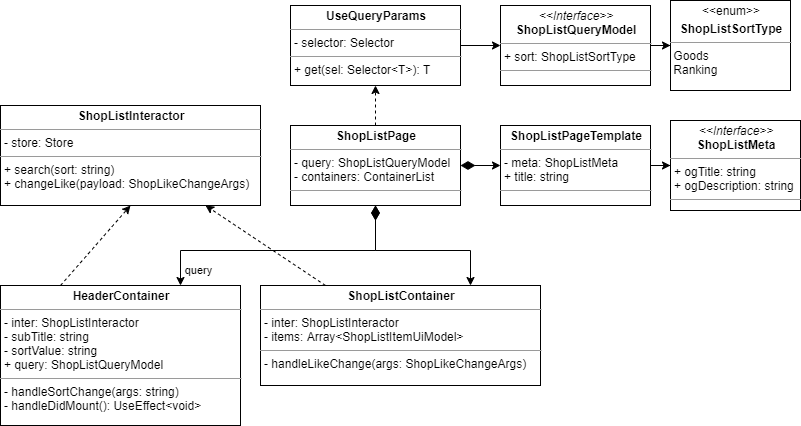

The diagram above was exported from draw.io. Its source (the exported page's mxGraphModel, read from the mxfile embedded in the PNG):
<mxGraphModel dx="1422" dy="762" grid="1" gridSize="10" guides="1" tooltips="1" connect="1" arrows="1" fold="1" page="1" pageScale="1" pageWidth="827" pageHeight="1169" math="0" shadow="0">
  <root>
    <mxCell id="YlqpcAC_MT7-QiCdy8DI-0" />
    <mxCell id="YlqpcAC_MT7-QiCdy8DI-1" parent="YlqpcAC_MT7-QiCdy8DI-0" />
    <mxCell id="YlqpcAC_MT7-QiCdy8DI-2" style="edgeStyle=none;rounded=0;orthogonalLoop=1;jettySize=auto;html=1;dashed=1;startArrow=none;startFill=0;startSize=12;endArrow=classic;endFill=1;endSize=6;" edge="1" parent="YlqpcAC_MT7-QiCdy8DI-1" source="YlqpcAC_MT7-QiCdy8DI-3" target="YlqpcAC_MT7-QiCdy8DI-14">
      <mxGeometry relative="1" as="geometry" />
    </mxCell>
    <mxCell id="YlqpcAC_MT7-QiCdy8DI-3" value="&lt;p style=&quot;margin: 0px ; margin-top: 4px ; text-align: center&quot;&gt;&lt;b&gt;ShopListContainer&lt;/b&gt;&lt;br&gt;&lt;/p&gt;&lt;hr size=&quot;1&quot;&gt;&lt;p style=&quot;margin: 0px ; margin-left: 4px&quot;&gt;- inter: ShopListInteractor&lt;/p&gt;&lt;p style=&quot;margin: 0px ; margin-left: 4px&quot;&gt;- items: Array&amp;lt;ShopListItemUiModel&amp;gt;&lt;br&gt;&lt;/p&gt;&lt;hr size=&quot;1&quot;&gt;&lt;p style=&quot;margin: 0px ; margin-left: 4px&quot;&gt;- handleLikeChange(args: ShopLikeChangeArgs)&lt;/p&gt;" style="verticalAlign=top;align=left;overflow=fill;fontSize=12;fontFamily=Helvetica;html=1;" vertex="1" parent="YlqpcAC_MT7-QiCdy8DI-1">
      <mxGeometry x="280" y="340" width="280" height="100" as="geometry" />
    </mxCell>
    <mxCell id="YlqpcAC_MT7-QiCdy8DI-4" style="rounded=0;orthogonalLoop=1;jettySize=auto;html=1;exitX=0.25;exitY=0;exitDx=0;exitDy=0;entryX=0.5;entryY=1;entryDx=0;entryDy=0;startArrow=none;startFill=0;startSize=12;endArrow=classic;endFill=1;endSize=6;dashed=1;" edge="1" parent="YlqpcAC_MT7-QiCdy8DI-1" source="YlqpcAC_MT7-QiCdy8DI-5" target="YlqpcAC_MT7-QiCdy8DI-14">
      <mxGeometry relative="1" as="geometry" />
    </mxCell>
    <mxCell id="YlqpcAC_MT7-QiCdy8DI-5" value="&lt;p style=&quot;margin: 0px ; margin-top: 4px ; text-align: center&quot;&gt;&lt;b&gt;HeaderContainer&lt;/b&gt;&lt;br&gt;&lt;/p&gt;&lt;hr size=&quot;1&quot;&gt;&lt;p style=&quot;margin: 0px ; margin-left: 4px&quot;&gt;&lt;span&gt;- inter: ShopListInteractor&lt;/span&gt;&lt;br&gt;&lt;/p&gt;&lt;p style=&quot;margin: 0px ; margin-left: 4px&quot;&gt;- subTitle: string&lt;br&gt;&lt;/p&gt;&lt;p style=&quot;margin: 0px ; margin-left: 4px&quot;&gt;- sortValue: string&lt;/p&gt;&lt;p style=&quot;margin: 0px ; margin-left: 4px&quot;&gt;&lt;span&gt;+ query: ShopListQueryModel&lt;/span&gt;&lt;/p&gt;&lt;hr size=&quot;1&quot;&gt;&lt;p style=&quot;margin: 0px ; margin-left: 4px&quot;&gt;- handleSortChange(args: string)&lt;/p&gt;&lt;p style=&quot;margin: 0px ; margin-left: 4px&quot;&gt;- handleDidMount(): UseEffect&amp;lt;void&amp;gt;&lt;/p&gt;" style="verticalAlign=top;align=left;overflow=fill;fontSize=12;fontFamily=Helvetica;html=1;" vertex="1" parent="YlqpcAC_MT7-QiCdy8DI-1">
      <mxGeometry x="20" y="340" width="240" height="140" as="geometry" />
    </mxCell>
    <mxCell id="YlqpcAC_MT7-QiCdy8DI-6" value="query" style="edgeStyle=orthogonalEdgeStyle;rounded=0;orthogonalLoop=1;jettySize=auto;html=1;startArrow=diamondThin;startFill=1;startSize=12;exitX=0.5;exitY=1;exitDx=0;exitDy=0;entryX=0.75;entryY=0;entryDx=0;entryDy=0;" edge="1" parent="YlqpcAC_MT7-QiCdy8DI-1" source="YlqpcAC_MT7-QiCdy8DI-10" target="YlqpcAC_MT7-QiCdy8DI-5">
      <mxGeometry x="0.6154" y="20" relative="1" as="geometry">
        <mxPoint x="470" y="280" as="targetPoint" />
        <mxPoint as="offset" />
      </mxGeometry>
    </mxCell>
    <mxCell id="YlqpcAC_MT7-QiCdy8DI-7" style="edgeStyle=orthogonalEdgeStyle;rounded=0;orthogonalLoop=1;jettySize=auto;html=1;exitX=0.5;exitY=1;exitDx=0;exitDy=0;startArrow=diamondThin;startFill=1;startSize=12;entryX=0.75;entryY=0;entryDx=0;entryDy=0;" edge="1" parent="YlqpcAC_MT7-QiCdy8DI-1" source="YlqpcAC_MT7-QiCdy8DI-10" target="YlqpcAC_MT7-QiCdy8DI-3">
      <mxGeometry relative="1" as="geometry">
        <mxPoint x="180" y="280" as="targetPoint" />
      </mxGeometry>
    </mxCell>
    <mxCell id="YlqpcAC_MT7-QiCdy8DI-8" style="edgeStyle=orthogonalEdgeStyle;rounded=0;orthogonalLoop=1;jettySize=auto;html=1;entryX=0;entryY=0.5;entryDx=0;entryDy=0;startArrow=none;startFill=0;startSize=12;exitX=1;exitY=0.5;exitDx=0;exitDy=0;" edge="1" parent="YlqpcAC_MT7-QiCdy8DI-1" source="YlqpcAC_MT7-QiCdy8DI-15" target="YlqpcAC_MT7-QiCdy8DI-12">
      <mxGeometry relative="1" as="geometry" />
    </mxCell>
    <mxCell id="YlqpcAC_MT7-QiCdy8DI-9" style="edgeStyle=orthogonalEdgeStyle;rounded=0;orthogonalLoop=1;jettySize=auto;html=1;exitX=0.5;exitY=0;exitDx=0;exitDy=0;dashed=1;startArrow=none;startFill=0;startSize=12;endArrow=classic;endFill=1;endSize=6;" edge="1" parent="YlqpcAC_MT7-QiCdy8DI-1" source="YlqpcAC_MT7-QiCdy8DI-10" target="YlqpcAC_MT7-QiCdy8DI-15">
      <mxGeometry relative="1" as="geometry" />
    </mxCell>
    <mxCell id="ij4t8E1W3lQ9O_zluRFe-4" style="edgeStyle=orthogonalEdgeStyle;rounded=0;orthogonalLoop=1;jettySize=auto;html=1;entryX=0;entryY=0.5;entryDx=0;entryDy=0;startArrow=diamondThin;startFill=1;startSize=12;fontSize=16;" edge="1" parent="YlqpcAC_MT7-QiCdy8DI-1" source="YlqpcAC_MT7-QiCdy8DI-10" target="ij4t8E1W3lQ9O_zluRFe-1">
      <mxGeometry relative="1" as="geometry" />
    </mxCell>
    <mxCell id="YlqpcAC_MT7-QiCdy8DI-10" value="&lt;p style=&quot;margin: 0px ; margin-top: 4px ; text-align: center&quot;&gt;&lt;b&gt;ShopListPage&lt;/b&gt;&lt;/p&gt;&lt;hr size=&quot;1&quot;&gt;&lt;p style=&quot;margin: 0px ; margin-left: 4px&quot;&gt;- query: ShopListQueryModel&lt;/p&gt;&lt;p style=&quot;margin: 0px ; margin-left: 4px&quot;&gt;- containers: ContainerList&lt;/p&gt;&lt;hr size=&quot;1&quot;&gt;&lt;p style=&quot;margin: 0px ; margin-left: 4px&quot;&gt;&lt;br&gt;&lt;/p&gt;" style="verticalAlign=top;align=left;overflow=fill;fontSize=12;fontFamily=Helvetica;html=1;" vertex="1" parent="YlqpcAC_MT7-QiCdy8DI-1">
      <mxGeometry x="310" y="180" width="170" height="80" as="geometry" />
    </mxCell>
    <mxCell id="YlqpcAC_MT7-QiCdy8DI-11" style="edgeStyle=orthogonalEdgeStyle;rounded=0;orthogonalLoop=1;jettySize=auto;html=1;entryX=0;entryY=0.5;entryDx=0;entryDy=0;startArrow=none;startFill=0;startSize=12;" edge="1" parent="YlqpcAC_MT7-QiCdy8DI-1" source="YlqpcAC_MT7-QiCdy8DI-12" target="YlqpcAC_MT7-QiCdy8DI-13">
      <mxGeometry relative="1" as="geometry" />
    </mxCell>
    <mxCell id="YlqpcAC_MT7-QiCdy8DI-12" value="&lt;p style=&quot;margin: 0px ; margin-top: 4px ; text-align: center&quot;&gt;&lt;i&gt;&amp;lt;&amp;lt;Interface&amp;gt;&amp;gt;&lt;/i&gt;&lt;br&gt;&lt;b&gt;ShopListQueryModel&lt;/b&gt;&lt;/p&gt;&lt;hr size=&quot;1&quot;&gt;&lt;p style=&quot;margin: 0px ; margin-left: 4px&quot;&gt;+ sort: ShopListSortType&lt;/p&gt;&lt;hr size=&quot;1&quot;&gt;&lt;p style=&quot;margin: 0px ; margin-left: 4px&quot;&gt;&lt;br&gt;&lt;/p&gt;" style="verticalAlign=top;align=left;overflow=fill;fontSize=12;fontFamily=Helvetica;html=1;" vertex="1" parent="YlqpcAC_MT7-QiCdy8DI-1">
      <mxGeometry x="520" y="60" width="150" height="80" as="geometry" />
    </mxCell>
    <mxCell id="YlqpcAC_MT7-QiCdy8DI-13" value="&lt;p style=&quot;margin: 0px ; margin-top: 4px ; text-align: center&quot;&gt;&amp;lt;&amp;lt;enum&amp;gt;&amp;gt;&lt;/p&gt;&lt;p style=&quot;margin: 0px ; margin-top: 4px ; text-align: center&quot;&gt;&lt;b&gt;ShopListSortType&lt;/b&gt;&lt;/p&gt;&lt;hr size=&quot;1&quot;&gt;&lt;div style=&quot;height: 2px&quot;&gt;&amp;nbsp;Goods&lt;br&gt;&amp;nbsp;Ranking&lt;/div&gt;" style="verticalAlign=top;align=left;overflow=fill;fontSize=12;fontFamily=Helvetica;html=1;" vertex="1" parent="YlqpcAC_MT7-QiCdy8DI-1">
      <mxGeometry x="690" y="55" width="120" height="90" as="geometry" />
    </mxCell>
    <mxCell id="YlqpcAC_MT7-QiCdy8DI-14" value="&lt;p style=&quot;margin: 0px ; margin-top: 4px ; text-align: center&quot;&gt;&lt;b&gt;ShopListInteractor&lt;/b&gt;&lt;/p&gt;&lt;hr size=&quot;1&quot;&gt;&lt;p style=&quot;margin: 0px ; margin-left: 4px&quot;&gt;- store: Store&lt;/p&gt;&lt;hr size=&quot;1&quot;&gt;&lt;p style=&quot;margin: 0px ; margin-left: 4px&quot;&gt;+ search(sort: string)&lt;/p&gt;&lt;p style=&quot;margin: 0px ; margin-left: 4px&quot;&gt;+ changeLike(payload: ShopLikeChangeArgs)&lt;/p&gt;" style="verticalAlign=top;align=left;overflow=fill;fontSize=12;fontFamily=Helvetica;html=1;" vertex="1" parent="YlqpcAC_MT7-QiCdy8DI-1">
      <mxGeometry x="20" y="160" width="260" height="100" as="geometry" />
    </mxCell>
    <mxCell id="YlqpcAC_MT7-QiCdy8DI-15" value="&lt;p style=&quot;margin: 0px ; margin-top: 4px ; text-align: center&quot;&gt;&lt;b&gt;UseQueryParams&lt;/b&gt;&lt;/p&gt;&lt;hr size=&quot;1&quot;&gt;&lt;p style=&quot;margin: 0px ; margin-left: 4px&quot;&gt;- selector: Selector&lt;/p&gt;&lt;hr size=&quot;1&quot;&gt;&lt;p style=&quot;margin: 0px ; margin-left: 4px&quot;&gt;+ get(sel: Selector&amp;lt;T&amp;gt;): T&lt;/p&gt;" style="verticalAlign=top;align=left;overflow=fill;fontSize=12;fontFamily=Helvetica;html=1;" vertex="1" parent="YlqpcAC_MT7-QiCdy8DI-1">
      <mxGeometry x="310" y="60" width="170" height="80" as="geometry" />
    </mxCell>
    <mxCell id="ij4t8E1W3lQ9O_zluRFe-0" style="edgeStyle=orthogonalEdgeStyle;rounded=0;orthogonalLoop=1;jettySize=auto;html=1;entryX=0;entryY=0.5;entryDx=0;entryDy=0;fontSize=16;" edge="1" parent="YlqpcAC_MT7-QiCdy8DI-1" source="ij4t8E1W3lQ9O_zluRFe-1" target="ij4t8E1W3lQ9O_zluRFe-2">
      <mxGeometry relative="1" as="geometry" />
    </mxCell>
    <mxCell id="ij4t8E1W3lQ9O_zluRFe-1" value="&lt;p style=&quot;margin: 0px ; margin-top: 4px ; text-align: center&quot;&gt;&lt;b&gt;ShopListPageTemplate&lt;/b&gt;&lt;/p&gt;&lt;hr size=&quot;1&quot;&gt;&lt;p style=&quot;margin: 0px ; margin-left: 4px&quot;&gt;- meta: ShopListMeta&lt;/p&gt;&lt;p style=&quot;margin: 0px ; margin-left: 4px&quot;&gt;+ title: string&lt;/p&gt;&lt;hr size=&quot;1&quot;&gt;&lt;p style=&quot;margin: 0px ; margin-left: 4px&quot;&gt;&lt;br&gt;&lt;/p&gt;" style="verticalAlign=top;align=left;overflow=fill;fontSize=12;fontFamily=Helvetica;html=1;" vertex="1" parent="YlqpcAC_MT7-QiCdy8DI-1">
      <mxGeometry x="520" y="180" width="150" height="80" as="geometry" />
    </mxCell>
    <mxCell id="ij4t8E1W3lQ9O_zluRFe-2" value="&lt;p style=&quot;margin: 0px ; margin-top: 4px ; text-align: center&quot;&gt;&lt;i&gt;&amp;lt;&amp;lt;Interface&amp;gt;&amp;gt;&lt;/i&gt;&lt;br&gt;&lt;b&gt;ShopListMeta&lt;/b&gt;&lt;/p&gt;&lt;hr size=&quot;1&quot;&gt;&lt;p style=&quot;margin: 0px ; margin-left: 4px&quot;&gt;+ ogTitle: string&lt;/p&gt;&lt;p style=&quot;margin: 0px ; margin-left: 4px&quot;&gt;+ ogDescription: string&lt;/p&gt;&lt;hr size=&quot;1&quot;&gt;&lt;p style=&quot;margin: 0px ; margin-left: 4px&quot;&gt;&lt;br&gt;&lt;/p&gt;" style="verticalAlign=top;align=left;overflow=fill;fontSize=12;fontFamily=Helvetica;html=1;" vertex="1" parent="YlqpcAC_MT7-QiCdy8DI-1">
      <mxGeometry x="690" y="175" width="130" height="90" as="geometry" />
    </mxCell>
  </root>
</mxGraphModel>